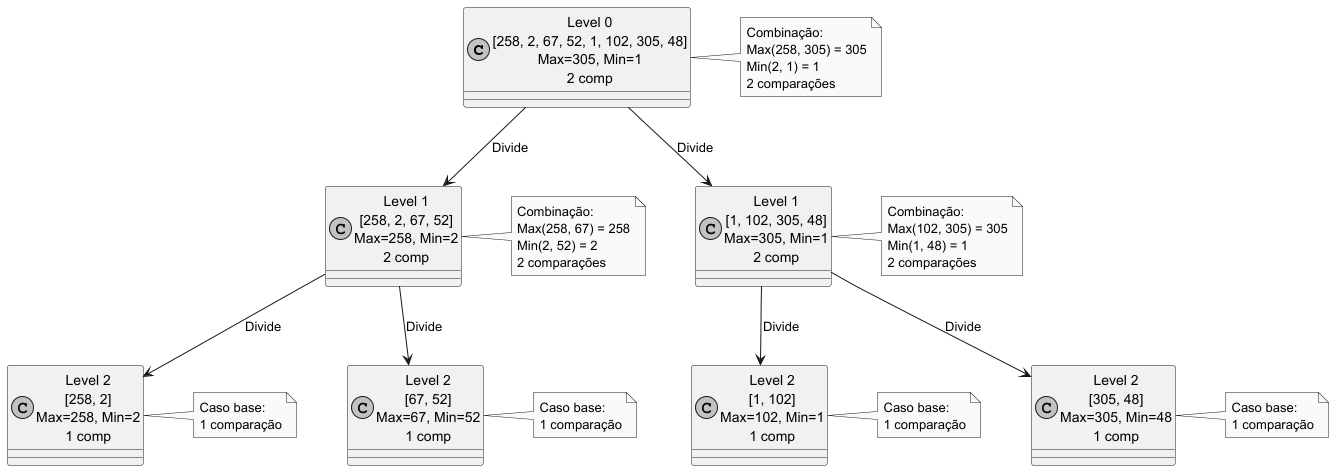

The diagram above was rendered by PlantUML. Its source (embedded in the PNG):
@startuml
skinparam monochrome true
skinparam backgroundColor white
skinparam shadowing false
skinparam nodeSep 50
skinparam rankSep 60

!define RECTANGLE class

' Nível 0: Lista completa
RECTANGLE "Level 0\n[258, 2, 67, 52, 1, 102, 305, 48]\nMax=305, Min=1\n2 comp" as Root

' Nível 1: Divisão em duas partes
RECTANGLE "Level 1\n[258, 2, 67, 52]\nMax=258, Min=2\n2 comp" as Left1
RECTANGLE "Level 1\n[1, 102, 305, 48]\nMax=305, Min=1\n2 comp" as Right1

' Nível 2: Subdivisão
RECTANGLE "Level 2\n[258, 2]\nMax=258, Min=2\n1 comp" as Left2_1
RECTANGLE "Level 2\n[67, 52]\nMax=67, Min=52\n1 comp" as Left2_2
RECTANGLE "Level 2\n[1, 102]\nMax=102, Min=1\n1 comp" as Right2_1
RECTANGLE "Level 2\n[305, 48]\nMax=305, Min=48\n1 comp" as Right2_2

' Conexões representando a divisão
Root --> Left1 : "Divide"
Root --> Right1 : "Divide"
Left1 --> Left2_1 : "Divide"
Left1 --> Left2_2 : "Divide"
Right1 --> Right2_1 : "Divide"
Right1 --> Right2_2 : "Divide"

' Notas explicando a combinação e comparações
note right of Root
  Combinação:
  Max(258, 305) = 305
  Min(2, 1) = 1
  2 comparações
end note

note right of Left1
  Combinação:
  Max(258, 67) = 258
  Min(2, 52) = 2
  2 comparações
end note

note right of Right1
  Combinação:
  Max(102, 305) = 305
  Min(1, 48) = 1
  2 comparações
end note

note right of Left2_1
  Caso base:
  1 comparação
end note

note right of Left2_2
  Caso base:
  1 comparação
end note

note right of Right2_1
  Caso base:
  1 comparação
end note

note right of Right2_2
  Caso base:
  1 comparação
end note

@enduml